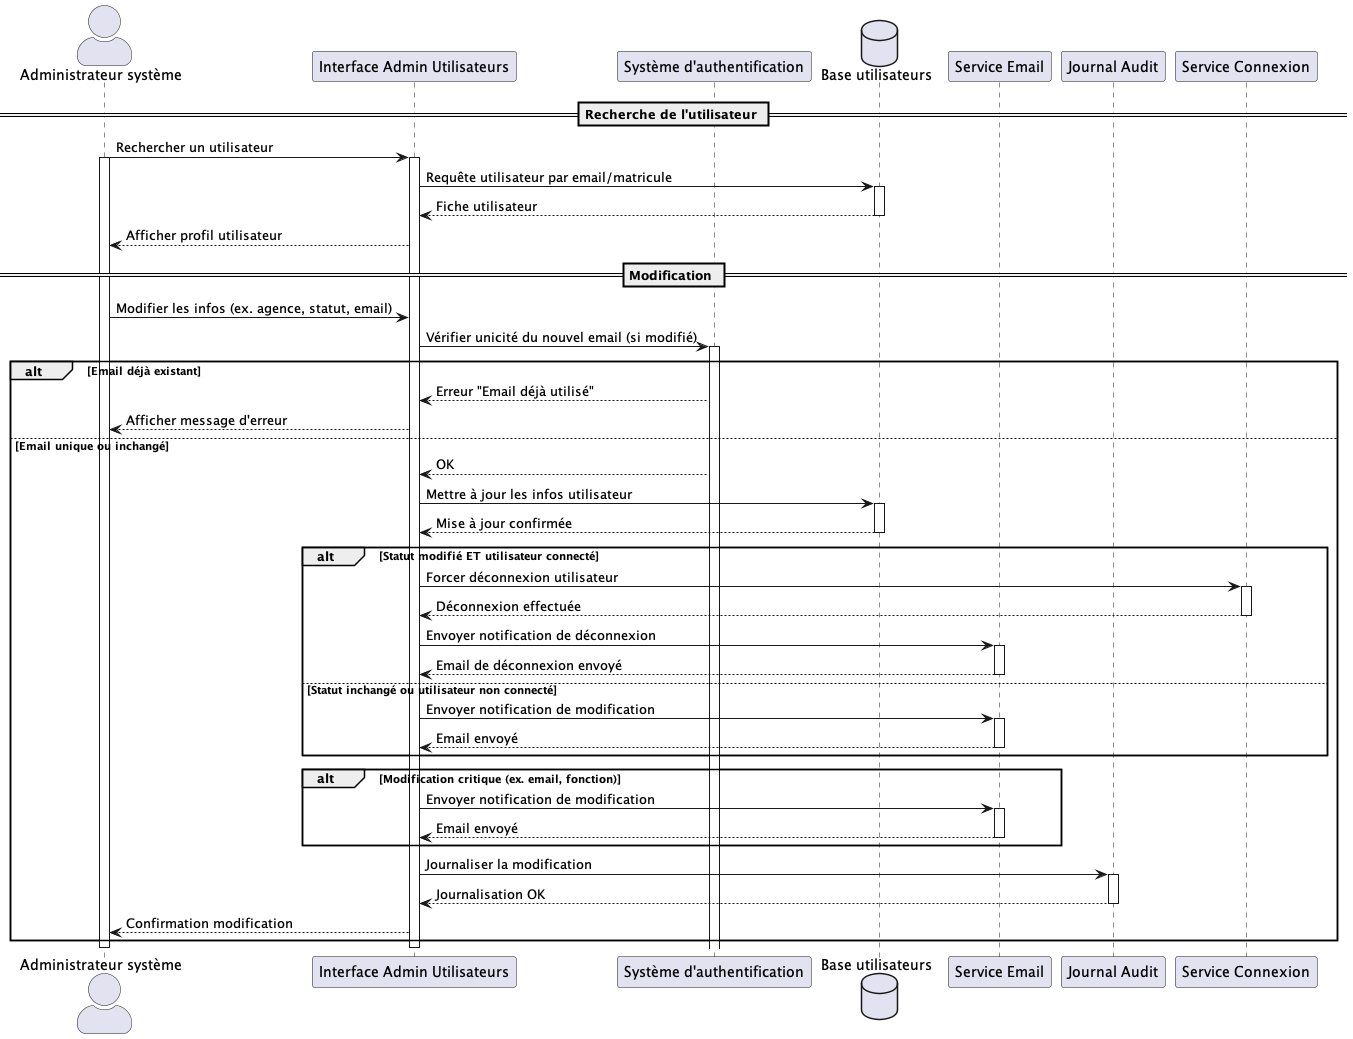

The diagram above was rendered by PlantUML. Its source (embedded in the PNG):
@startuml UC067-B
skinparam actorStyle awesome

actor "Administrateur système" as Admin
participant "Interface Admin Utilisateurs" as UI
participant "Système d'authentification" as Auth
database "Base utilisateurs" as BDD
participant "Service Email" as Email
participant "Journal Audit" as Audit
participant "Service Connexion" as Connexion

== Recherche de l'utilisateur ==
Admin -> UI : Rechercher un utilisateur
activate Admin
activate UI
UI -> BDD : Requête utilisateur par email/matricule
activate BDD
BDD --> UI : Fiche utilisateur
deactivate BDD
UI --> Admin : Afficher profil utilisateur

== Modification ==
Admin -> UI : Modifier les infos (ex. agence, statut, email)


UI -> Auth : Vérifier unicité du nouvel email (si modifié)
activate Auth
alt Email déjà existant
  Auth --> UI : Erreur "Email déjà utilisé"
  UI --> Admin : Afficher message d'erreur
 

else Email unique ou inchangé
  Auth --> UI : OK

  UI -> BDD : Mettre à jour les infos utilisateur
  activate BDD
  BDD --> UI : Mise à jour confirmée
  deactivate BDD

  alt Statut modifié ET utilisateur connecté
    UI -> Connexion : Forcer déconnexion utilisateur
    activate Connexion
    Connexion --> UI : Déconnexion effectuée
    deactivate Connexion
    UI -> Email : Envoyer notification de déconnexion
    activate Email
    Email --> UI : Email de déconnexion envoyé
    deactivate Email
  else Statut inchangé ou utilisateur non connecté
    UI -> Email : Envoyer notification de modification
    activate Email
    Email --> UI : Email envoyé
    deactivate Email
  end

  alt Modification critique (ex. email, fonction)
    UI -> Email : Envoyer notification de modification
    activate Email
    Email --> UI : Email envoyé
    deactivate Email
  end

  UI -> Audit : Journaliser la modification
  activate Audit
  Audit --> UI : Journalisation OK
  deactivate Audit

  UI --> Admin : Confirmation modification
end
deactivate UI
deactivate Admin
@enduml